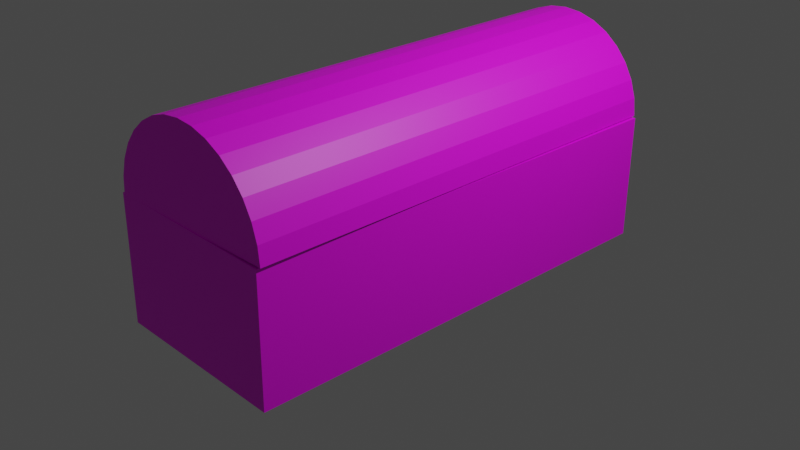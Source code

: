 # Source: cofre.blend  (saved by Blender 3.3.6; exported with 4.5.12 LTS)
import bpy
from mathutils import Matrix  # noqa: F401  (used for matrix-valued properties, if any)

bpy.ops.wm.read_factory_settings(use_empty=True)
scene = bpy.context.scene
scene.name = 'Scene'

# ---- collections
col_collection = bpy.data.collections.new('Collection'); scene.collection.children.link(col_collection)

# ---- images (referenced by path relative to the original .blend; pixels are not part of the script)
import os
ASSET_DIR = os.environ.get("B2B_ASSET_DIR", "")  # directory of the original .blend (textures are referenced by path, not embedded)
HERE = os.path.dirname(os.path.abspath(__file__))  # packed textures are extracted next to this script under _unpacked/

def load_image(name, relpath, width, height, colorspace="sRGB"):
    """Load a texture the original file referenced (path relative to the .blend, or extracted next to this script)."""
    p = next((c for c in (os.path.join(HERE, relpath), os.path.join(ASSET_DIR, relpath)) if relpath and os.path.exists(c)), "")
    if p:
        img = bpy.data.images.load(p, check_existing=True)
        img.name = name
    else:  # same state as the original file: an image datablock whose file is absent (Cycles renders it pink)
        img = bpy.data.images.new(name, width, height)
        img.source = "FILE"
        img.filepath = "//" + (relpath or name)
    img.colorspace_settings.name = colorspace
    return img
img_cofre_original_webp = load_image('Cofre-original.webp', 'Cofre-original.webp', 1024, 1024, 'sRGB')
img_un_tesoro_romano_en_asturias_encontrado_por_un_tejon_655x368_jp = load_image('un-tesoro-romano-en-asturias-encontrado-por-un-tejon-655x368.jp', 'un-tesoro-romano-en-asturias-encontrado-por-un-tejon-655x368.jpg', 1024, 1024, 'sRGB')

# ---- materials (node trees are filled in below, after node groups)
mat_material_003 = bpy.data.materials.new('Material.003')
mat_material_003.use_transparent_shadow = False
mat_material_002 = bpy.data.materials.new('Material.002')
mat_material_002.use_transparent_shadow = False

# ---- material node trees
mat_material_003.use_nodes = True; mat_material_003.node_tree.nodes.clear()
_N = mat_material_003.node_tree.nodes; _L = mat_material_003.node_tree.links
n0 = _N.new('ShaderNodeBsdfPrincipled'); n0.name = 'Principled BSDF'; n0.location = (10, 300)
n0.distribution = 'GGX'
n0.subsurface_method = 'RANDOM_WALK_SKIN'
n0.inputs[3].default_value = 1.45
n0.inputs[27].default_value = (0.0, 0.0, 0.0, 1.0)
n0.inputs[28].default_value = 1.0
n1 = _N.new('ShaderNodeOutputMaterial'); n1.name = 'Material Output'; n1.location = (300, 300)
n2 = _N.new('ShaderNodeTexImage'); n2.name = 'Image Texture'; n2.location = (-280, 260)
n2.image = img_cofre_original_webp
_L.new(n0.outputs[0], n1.inputs[0])
_L.new(n2.outputs[0], n0.inputs[0])
n1.is_active_output = True
mat_material_002.use_nodes = True; mat_material_002.node_tree.nodes.clear()
_N = mat_material_002.node_tree.nodes; _L = mat_material_002.node_tree.links
n0 = _N.new('ShaderNodeBsdfPrincipled'); n0.name = 'Principled BSDF'; n0.location = (10, 300)
n0.distribution = 'GGX'
n0.subsurface_method = 'RANDOM_WALK_SKIN'
n0.inputs[3].default_value = 1.45
n0.inputs[27].default_value = (0.0, 0.0, 0.0, 1.0)
n0.inputs[28].default_value = 1.0
n1 = _N.new('ShaderNodeOutputMaterial'); n1.name = 'Material Output'; n1.location = (300, 300)
n2 = _N.new('ShaderNodeTexImage'); n2.name = 'Image Texture'; n2.location = (-280, 260)
n2.image = img_un_tesoro_romano_en_asturias_encontrado_por_un_tejon_655x368_jp
_L.new(n0.outputs[0], n1.inputs[0])
_L.new(n2.outputs[0], n0.inputs[0])
n1.is_active_output = True

# ---- world
world_world = bpy.data.worlds.new('World'); scene.world = world_world
world_world.use_nodes = True; world_world.node_tree.nodes.clear()
_N = world_world.node_tree.nodes; _L = world_world.node_tree.links
n0 = _N.new('ShaderNodeOutputWorld'); n0.name = 'World Output'; n0.location = (300, 300)
n1 = _N.new('ShaderNodeBackground'); n1.name = 'Background'; n1.location = (10, 300)
n1.inputs[0].default_value = (0.05088, 0.05088, 0.05088, 1.0)
_L.new(n1.outputs[0], n0.inputs[0])
n0.is_active_output = True
world_world.color = (0.05088, 0.05088, 0.05088)
world_world.use_sun_shadow = False
world_world.sun_shadow_jitter_overblur = 0.0

# ---- cameras
cam_camera = bpy.data.cameras.new('Camera')
cam_camera.clip_end = 100.0
cam_camera.ortho_scale = 7.314

# ---- lights
light_light = bpy.data.lights.new('Light', 'POINT')
light_light.transmission_factor = 0.0
light_light.energy = 1000.0
light_light.shadow_soft_size = 0.1
light_light.shadow_maximum_resolution = 0.006
light_light.use_absolute_resolution = True

# ---- meshes
me_cube = bpy.data.meshes.new('Cube')
me_cube.from_pydata([(-0.8863, -0.9517, 0.6965), (-0.8863, 0.9517, 0.6965), (0.8863, -0.9517, 0.6965), (0.8863, 0.9517, 0.6965), (0.8863, 0.9517, 1.0), (-0.8863, 0.9517, 1.0), (-0.8863, -0.9517, 1.0), (0.8863, -0.9517, 1.0)], [], [(6, 0, 1, 5), (5, 1, 3, 4), (3, 2, 7, 4), (2, 0, 6, 7)])
_uv = me_cube.uv_layers.new(name='UVMap')
_uv.uv.foreach_set('vector', [0.4009, 0.0, 0.375, 0.0, 0.375, 0.25, 0.4009, 0.25, 0.4009, 0.25, 0.375, 0.25, 0.375, 0.5, 0.4009, 0.5, 0.375, 0.5, 0.375, 0.75, 0.4009, 0.75, 0.4009, 0.5, 0.375, 0.75, 0.375, 1.0, 0.4009, 1.0, 0.4009, 0.75])
me_cube.materials.append(mat_material_003)
me_cube.use_mirror_vertex_groups = False
me_cube.update()
me_cylinder_001 = bpy.data.meshes.new('Cylinder.001')
me_cylinder_001.from_pydata([(1.0, 0.9999, -1.0), (1.0, 0.8499, -0.92), (1.0, 0.9999, 1.0), (1.0, 0.8499, 0.92), (1.195, 0.9807, -1.0), (1.166, 0.8335, -0.92), (1.195, 0.9807, 1.0), (1.166, 0.8335, 0.92), (1.383, 0.9238, -1.0), (1.325, 0.7852, -0.92), (1.383, 0.9238, 1.0), (1.325, 0.7852, 0.92), (1.556, 0.8313, -1.0), (1.472, 0.7066, -0.92), (1.556, 0.8313, 1.0), (1.472, 0.7066, 0.92), (1.707, 0.707, -1.0), (1.601, 0.6009, -0.92), (1.707, 0.707, 1.0), (1.601, 0.6009, 0.92), (1.831, 0.5554, -1.0), (1.707, 0.4721, -0.92), (1.831, 0.5554, 1.0), (1.707, 0.4721, 0.92), (1.924, 0.3826, -1.0), (1.785, 0.3252, -0.92), (1.924, 0.3826, 1.0), (1.785, 0.3252, 0.92), (1.834, 0.1657, -0.92), (1.981, 0.195, -1.0), (1.981, 0.195, 1.0), (1.834, 0.1657, 0.92), (0.0192, 0.195, -1.0), (0.1663, 0.1657, -0.92), (0.0192, 0.195, 1.0), (0.1663, 0.1657, 0.92), (0.07611, 0.3826, -1.0), (0.2147, 0.3252, -0.92), (0.07611, 0.3826, 1.0), (0.2147, 0.3252, 0.92), (0.1685, 0.5554, -1.0), (0.2932, 0.4721, -0.92), (0.1685, 0.5554, 1.0), (0.2932, 0.4721, 0.92), (0.2929, 0.707, -1.0), (0.3989, 0.6009, -0.92), (0.2929, 0.707, 1.0), (0.3989, 0.6009, 0.92), (0.4444, 0.8313, -1.0), (0.5278, 0.7066, -0.92), (0.4444, 0.8313, 1.0), (0.5278, 0.7066, 0.92), (0.6173, 0.9238, -1.0), (0.6747, 0.7852, -0.92), (0.6173, 0.9238, 1.0), (0.6747, 0.7852, 0.92), (0.8049, 0.9807, -1.0), (0.8342, 0.8335, -0.92), (0.8049, 0.9807, 1.0), (0.8342, 0.8335, 0.92), (2.0, 0.0, 1.0), (2.0, 0.0, -1.0), (0.0, 0.0, 1.0), (0.0, 0.0, -1.0), (1.85, 0.0, -0.92), (1.85, 0.0, 0.92), (0.15, 0.0, -0.92), (0.15, 0.0, 0.92), (1.0, 0.0, 0.92), (0.9999, 0.0, -0.92), (0.9999, 0.0, -1.0), (1.0, 0.0, 1.0)], [], [(0, 2, 6, 4), (4, 6, 10, 8), (8, 10, 14, 12), (12, 14, 18, 16), (16, 18, 22, 20), (20, 22, 26, 24), (24, 26, 30, 29), (61, 29, 30, 60), (34, 32, 63, 62), (32, 34, 38, 36), (36, 38, 42, 40), (40, 42, 46, 44), (44, 46, 50, 48), (48, 50, 54, 52), (60, 30, 26, 22, 18, 14, 10, 6, 2, 58, 54, 50, 46, 42, 38, 34, 62, 71), (52, 54, 58, 56), (56, 58, 2, 0), (63, 32, 36, 40, 44, 48, 52, 56, 0, 4, 8, 12, 16, 20, 24, 29, 61, 70), (1, 5, 7, 3), (5, 9, 11, 7), (9, 13, 15, 11), (13, 17, 19, 15), (17, 21, 23, 19), (21, 25, 27, 23), (25, 28, 31, 27), (31, 28, 64, 65), (33, 35, 67, 66), (33, 37, 39, 35), (37, 41, 43, 39), (41, 45, 47, 43), (45, 49, 51, 47), (49, 53, 55, 51), (67, 35, 39, 43, 47, 51, 55, 59, 3, 7, 11, 15, 19, 23, 27, 31, 65, 68), (53, 57, 59, 55), (57, 1, 3, 59), (64, 28, 25, 21, 17, 13, 9, 5, 1, 57, 53, 49, 45, 41, 37, 33, 66, 69), (61, 60, 71, 68, 65, 64, 69, 70), (62, 63, 70, 69, 66, 67, 68, 71)])
me_cylinder_001.polygons.foreach_set('material_index', [0, 0, 0, 0, 0, 0, 0, 0, 0, 0, 0, 0, 0, 0, 0, 0, 0, 0, 0, 0, 0, 0, 0, 0, 0, 0, 0, 0, 0, 0, 0, 0, 0, 0, 0, 0, 1, 1])
_uv = me_cylinder_001.uv_layers.new(name='UVMap')
_uv.uv.foreach_set('vector', [0.3183, 0.4526, 0.0825, 0.4539, 0.0824, 0.4297, 0.3182, 0.4284, 0.3182, 0.4284, 0.0824, 0.4297, 0.0823, 0.4055, 0.3181, 0.4042, 0.3181, 0.4042, 0.0823, 0.4055, 0.0822, 0.3813, 0.318, 0.38, 0.318, 0.38, 0.0822, 0.3813, 0.0821, 0.3571, 0.3179, 0.3558, 0.3179, 0.3558, 0.0821, 0.3571, 0.082, 0.3328, 0.3178, 0.3315, 0.3178, 0.3315, 0.082, 0.3328, 0.0819, 0.3086, 0.3177, 0.3073, 0.3177, 0.3073, 0.0819, 0.3086, 0.08181, 0.2844, 0.3176, 0.2831, 0.3175, 0.2589, 0.3176, 0.2831, 0.08181, 0.2844, 0.08171, 0.2602, 0.0824, 0.4299, 0.3182, 0.4286, 0.3183, 0.4528, 0.0825, 0.4541, 0.3182, 0.4286, 0.0824, 0.4299, 0.0823, 0.4057, 0.3181, 0.4044, 0.3181, 0.4044, 0.0823, 0.4057, 0.0822, 0.3815, 0.318, 0.3802, 0.318, 0.3802, 0.0822, 0.3815, 0.0821, 0.3572, 0.3179, 0.3559, 0.3179, 0.3559, 0.0821, 0.3572, 0.082, 0.333, 0.3178, 0.3317, 0.3178, 0.3317, 0.082, 0.333, 0.08191, 0.3088, 0.3177, 0.3075, 0.5619, 0.7229, 0.5605, 0.7377, 0.5564, 0.752, 0.5498, 0.7652, 0.541, 0.7767, 0.5302, 0.7881, 0.5178, 0.7955, 0.5045, 0.8001, 0.4905, 0.8034, 0.4766, 0.8001, 0.4633, 0.7955, 0.4509, 0.7881, 0.4401, 0.7784, 0.4313, 0.7652, 0.4247, 0.752, 0.4206, 0.7377, 0.4192, 0.7229, 0.4906, 0.7229, 0.3177, 0.3075, 0.08191, 0.3088, 0.08181, 0.2846, 0.3176, 0.2833, 0.3176, 0.2833, 0.08181, 0.2846, 0.08171, 0.2604, 0.3175, 0.2591, 0.4194, 0.7231, 0.4208, 0.7384, 0.4248, 0.7531, 0.4314, 0.7666, 0.4403, 0.7785, 0.4511, 0.7883, 0.4634, 0.7956, 0.4768, 0.8, 0.4907, 0.8034, 0.5047, 0.8, 0.5181, 0.7956, 0.5304, 0.7883, 0.5412, 0.7785, 0.5501, 0.7666, 0.5567, 0.7531, 0.5607, 0.7384, 0.5621, 0.7231, 0.4907, 0.7231, 0.3183, 0.4526, 0.3182, 0.4284, 0.0824, 0.4297, 0.0825, 0.4539, 0.3182, 0.4284, 0.3181, 0.4042, 0.0823, 0.4055, 0.0824, 0.4297, 0.3181, 0.4042, 0.318, 0.38, 0.0822, 0.3813, 0.0823, 0.4055, 0.318, 0.38, 0.3179, 0.3558, 0.0821, 0.3571, 0.0822, 0.3813, 0.3179, 0.3558, 0.3178, 0.3315, 0.082, 0.3328, 0.0821, 0.3571, 0.3178, 0.3315, 0.3177, 0.3073, 0.0819, 0.3086, 0.082, 0.3328, 0.3177, 0.3073, 0.3176, 0.2831, 0.08181, 0.2844, 0.0819, 0.3086, 0.08181, 0.2844, 0.3176, 0.2831, 0.3175, 0.2589, 0.08171, 0.2602, 0.3182, 0.4286, 0.0824, 0.4299, 0.0825, 0.4541, 0.3183, 0.4528, 0.3182, 0.4286, 0.3181, 0.4044, 0.0823, 0.4057, 0.0824, 0.4299, 0.3181, 0.4044, 0.318, 0.3802, 0.0822, 0.3815, 0.0823, 0.4057, 0.318, 0.3802, 0.3179, 0.3559, 0.0821, 0.3572, 0.0822, 0.3815, 0.3179, 0.3559, 0.3178, 0.3317, 0.082, 0.333, 0.0821, 0.3572, 0.3178, 0.3317, 0.3177, 0.3075, 0.08191, 0.3088, 0.082, 0.333, 0.4191, 0.7231, 0.4205, 0.7384, 0.4246, 0.7531, 0.4312, 0.7666, 0.44, 0.7785, 0.4509, 0.7883, 0.4632, 0.7956, 0.4766, 0.8, 0.4905, 0.8034, 0.5044, 0.8, 0.5178, 0.7956, 0.5302, 0.7883, 0.541, 0.7785, 0.5498, 0.7666, 0.5564, 0.7531, 0.5605, 0.7384, 0.5619, 0.7231, 0.4905, 0.7231, 0.3177, 0.3075, 0.3176, 0.2833, 0.08181, 0.2846, 0.08191, 0.3088, 0.3176, 0.2833, 0.3175, 0.2591, 0.08171, 0.2604, 0.08181, 0.2846, 0.5621, 0.7231, 0.5607, 0.7384, 0.5567, 0.7531, 0.5501, 0.7666, 0.5412, 0.7785, 0.5304, 0.7883, 0.5181, 0.7956, 0.5047, 0.8, 0.4907, 0.8034, 0.4768, 0.8, 0.4634, 0.7956, 0.4511, 0.7883, 0.4403, 0.7785, 0.4314, 0.7666, 0.4248, 0.7531, 0.4208, 0.7384, 0.4194, 0.7231, 0.4907, 0.7231, 0.3171, 0.162, 0.3171, 0.162, 0.3175, 0.2589, 0.3175, 0.2589, 0.3172, 0.1765, 0.3172, 0.1765, 0.3175, 0.2589, 0.3175, 0.2589, 0.3179, 0.3558, 0.3179, 0.3558, 0.3175, 0.2589, 0.3175, 0.2589, 0.3178, 0.3412, 0.3178, 0.3412, 0.3175, 0.2589, 0.3175, 0.2589])
me_cylinder_001.materials.append(mat_material_003)
me_cylinder_001.materials.append(None)
me_cylinder_001.update()
me_cube_003 = bpy.data.meshes.new('Cube.003')
me_cube_003.from_pydata([(1.0, 1.0, 1.0), (1.0, 1.0, -1.0), (1.0, -1.0, 1.0), (1.0, -1.0, -1.0), (-1.0, 1.0, 1.0), (-1.0, 1.0, -1.0), (-1.0, -1.0, 1.0), (-1.0, -1.0, -1.0), (0.8863, 0.9517, 1.0), (-0.8863, 0.9517, 1.0), (-0.8863, -0.9517, 1.0), (0.8863, -0.9517, 1.0)], [], [(10, 6, 2, 11), (11, 2, 0, 4, 6, 10, 9, 8), (3, 2, 6, 7), (7, 6, 4, 5), (5, 1, 3, 7), (1, 0, 2, 3), (5, 4, 0, 1)])
_uv = me_cube_003.uv_layers.new(name='UVMap')
_uv.uv.foreach_set('vector', [0.3152, 0.4404, 0.3185, 0.4523, 0.08008, 0.4523, 0.08267, 0.4404, 0.09493, 0.4461, 0.08158, 0.4511, 0.08158, 0.2604, 0.3164, 0.2604, 0.3164, 0.4511, 0.3031, 0.4461, 0.3031, 0.2753, 0.09493, 0.2753, 0.5599, 0.5818, 0.5599, 0.7238, 0.4221, 0.7228, 0.4219, 0.5824, 0.4221, 0.7237, 0.421, 0.5816, 0.5603, 0.5819, 0.5586, 0.7232, 0.6561, 0.3804, 0.6613, 0.3821, 0.6677, 0.3955, 0.6631, 0.3972, 0.317, 0.5844, 0.316, 0.7232, 0.08197, 0.7235, 0.08318, 0.5847, 0.4213, 0.7226, 0.4223, 0.5797, 0.5591, 0.5809, 0.5594, 0.724])
me_cube_003.materials.append(mat_material_003)
me_cube_003.use_mirror_vertex_groups = False
me_cube_003.update()
me_cube_004 = bpy.data.meshes.new('Cube.004')
me_cube_004.from_pydata([(-0.8863, -0.9517, 0.6965), (-0.8863, 0.9517, 0.6965), (0.8863, -0.9517, 0.6965), (0.8863, 0.9517, 0.6965)], [], [(1, 0, 2, 3)])
_uv = me_cube_004.uv_layers.new(name='UVMap')
_uv.uv.foreach_set('vector', [-0.001718, 0.288, 0.01508, 0.9755, 0.891, 0.9755, 0.8896, 0.3234])
me_cube_004.materials.append(mat_material_002)
me_cube_004.use_mirror_vertex_groups = False
me_cube_004.update()

# ---- objects
ob_cube = bpy.data.objects.new('Cube', me_cube)
ob_light = bpy.data.objects.new('Light', light_light)
ob_camera = bpy.data.objects.new('Camera', cam_camera)
ob_cylinder_001 = bpy.data.objects.new('Cylinder.001', me_cylinder_001)
ob_cube_001 = bpy.data.objects.new('Cube.001', me_cube_003)
ob_cube_002 = bpy.data.objects.new('Cube.002', me_cube_004)

# ---- transforms, parenting, visibility, modifiers, constraints
ob_cube.location = (0.0, 0.005628, 0.04077)
ob_cube.rotation_euler = (-0.008562, -0.0, 0.0)
ob_cube.scale = (1.0, 2.5, 0.6841)
ob_cube.lock_rotations_4d = False
ob_cube.empty_display_type = 'ARROWS'
ob_cube.lineart.crease_threshold = 0.0
ob_light.location = (4.076, 1.871, 5.769)
ob_light.rotation_euler = (0.7204, 0.2524, 1.889)
ob_light.lock_rotations_4d = False
ob_light.empty_display_type = 'ARROWS'
ob_light.color = (0.0, 0.0, 0.0, 0.0)
ob_light.lineart.crease_threshold = 0.0
ob_camera.location = (7.359, -6.926, 4.958)
ob_camera.rotation_euler = (1.109, 0.0, 0.8149)
ob_camera.lock_rotations_4d = False
ob_camera.empty_display_type = 'ARROWS'
ob_camera.color = (0.0, 0.0, 0.0, 0.0)
ob_camera.display_type = 'WIRE'
ob_camera.lineart.crease_threshold = 0.0
ob_cylinder_001.location = (-1.0, 0.008773, 0.7034)
ob_cylinder_001.rotation_euler = (1.562, -0.01728, 0.01198)
ob_cylinder_001.scale = (1.0, 1.0, 2.5)
ob_cube_001.location = (0.0, 0.005628, 0.04077)
ob_cube_001.rotation_euler = (-0.008562, -0.0, 0.0)
ob_cube_001.scale = (1.0, 2.5, 0.6841)
ob_cube_001.lock_rotations_4d = False
ob_cube_001.empty_display_type = 'ARROWS'
ob_cube_001.lineart.crease_threshold = 0.0
ob_cube_002.location = (0.0, 0.005628, 0.04077)
ob_cube_002.rotation_euler = (-0.008562, -0.0, 0.0)
ob_cube_002.scale = (1.0, 2.5, 0.6841)
ob_cube_002.lock_rotations_4d = False
ob_cube_002.empty_display_type = 'ARROWS'
ob_cube_002.lineart.crease_threshold = 0.0

# ---- collection membership
col_collection.objects.link(ob_cube)
col_collection.objects.link(ob_light)
col_collection.objects.link(ob_camera)
col_collection.objects.link(ob_cylinder_001)
col_collection.objects.link(ob_cube_001)
col_collection.objects.link(ob_cube_002)

# ---- scene / render settings (as saved in the file)
scene.camera = ob_camera
scene.frame_start = 1; scene.frame_end = 140; scene.frame_set(16)
scene.render.engine = 'BLENDER_EEVEE_NEXT'
scene.cycles.sampling_pattern = 'TABULATED_SOBOL'
scene.cycles.use_light_tree = False
scene.view_settings.view_transform = 'Filmic'
bpy.context.view_layer.update()
